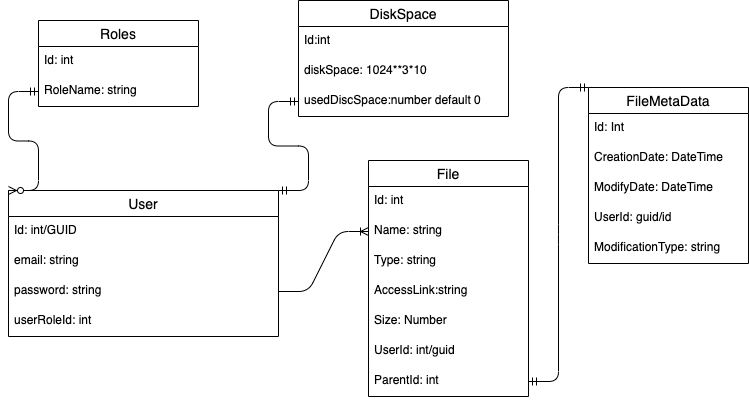

The diagram above was exported from draw.io. Its source (the exported page's mxGraphModel, read from the mxfile embedded in the PNG):
<mxGraphModel dx="1572" dy="1092" grid="1" gridSize="10" guides="1" tooltips="1" connect="1" arrows="1" fold="1" page="1" pageScale="1" pageWidth="827" pageHeight="1169" math="0" shadow="0">
  <root>
    <mxCell id="0" />
    <mxCell id="1" parent="0" />
    <mxCell id="v6VkPGixd8HyJfn-RMcE-1" value="User" style="swimlane;fontStyle=0;childLayout=stackLayout;horizontal=1;startSize=26;horizontalStack=0;resizeParent=1;resizeParentMax=0;resizeLast=0;collapsible=1;marginBottom=0;align=center;fontSize=14;" vertex="1" parent="1">
      <mxGeometry x="80" y="600" width="270" height="146" as="geometry" />
    </mxCell>
    <mxCell id="v6VkPGixd8HyJfn-RMcE-2" value="Id: int/GUID" style="text;strokeColor=none;fillColor=none;spacingLeft=4;spacingRight=4;overflow=hidden;rotatable=0;points=[[0,0.5],[1,0.5]];portConstraint=eastwest;fontSize=12;" vertex="1" parent="v6VkPGixd8HyJfn-RMcE-1">
      <mxGeometry y="26" width="270" height="30" as="geometry" />
    </mxCell>
    <mxCell id="v6VkPGixd8HyJfn-RMcE-3" value="email: string" style="text;strokeColor=none;fillColor=none;spacingLeft=4;spacingRight=4;overflow=hidden;rotatable=0;points=[[0,0.5],[1,0.5]];portConstraint=eastwest;fontSize=12;" vertex="1" parent="v6VkPGixd8HyJfn-RMcE-1">
      <mxGeometry y="56" width="270" height="30" as="geometry" />
    </mxCell>
    <mxCell id="v6VkPGixd8HyJfn-RMcE-4" value="password: string&#10;" style="text;strokeColor=none;fillColor=none;spacingLeft=4;spacingRight=4;overflow=hidden;rotatable=0;points=[[0,0.5],[1,0.5]];portConstraint=eastwest;fontSize=12;" vertex="1" parent="v6VkPGixd8HyJfn-RMcE-1">
      <mxGeometry y="86" width="270" height="30" as="geometry" />
    </mxCell>
    <mxCell id="v6VkPGixd8HyJfn-RMcE-10" value="userRoleId: int" style="text;strokeColor=none;fillColor=none;spacingLeft=4;spacingRight=4;overflow=hidden;rotatable=0;points=[[0,0.5],[1,0.5]];portConstraint=eastwest;fontSize=12;" vertex="1" parent="v6VkPGixd8HyJfn-RMcE-1">
      <mxGeometry y="116" width="270" height="30" as="geometry" />
    </mxCell>
    <mxCell id="v6VkPGixd8HyJfn-RMcE-11" value="Roles" style="swimlane;fontStyle=0;childLayout=stackLayout;horizontal=1;startSize=26;horizontalStack=0;resizeParent=1;resizeParentMax=0;resizeLast=0;collapsible=1;marginBottom=0;align=center;fontSize=14;" vertex="1" parent="1">
      <mxGeometry x="110" y="430" width="160" height="86" as="geometry" />
    </mxCell>
    <mxCell id="v6VkPGixd8HyJfn-RMcE-12" value="Id: int" style="text;strokeColor=none;fillColor=none;spacingLeft=4;spacingRight=4;overflow=hidden;rotatable=0;points=[[0,0.5],[1,0.5]];portConstraint=eastwest;fontSize=12;" vertex="1" parent="v6VkPGixd8HyJfn-RMcE-11">
      <mxGeometry y="26" width="160" height="30" as="geometry" />
    </mxCell>
    <mxCell id="v6VkPGixd8HyJfn-RMcE-13" value="RoleName: string" style="text;strokeColor=none;fillColor=none;spacingLeft=4;spacingRight=4;overflow=hidden;rotatable=0;points=[[0,0.5],[1,0.5]];portConstraint=eastwest;fontSize=12;" vertex="1" parent="v6VkPGixd8HyJfn-RMcE-11">
      <mxGeometry y="56" width="160" height="30" as="geometry" />
    </mxCell>
    <mxCell id="v6VkPGixd8HyJfn-RMcE-16" value="" style="edgeStyle=entityRelationEdgeStyle;fontSize=12;html=1;endArrow=ERzeroToMany;startArrow=ERmandOne;exitX=0;exitY=0.5;exitDx=0;exitDy=0;entryX=0;entryY=0;entryDx=0;entryDy=0;" edge="1" parent="1" source="v6VkPGixd8HyJfn-RMcE-13" target="v6VkPGixd8HyJfn-RMcE-1">
      <mxGeometry width="100" height="100" relative="1" as="geometry">
        <mxPoint x="180" y="310" as="sourcePoint" />
        <mxPoint x="280" y="210" as="targetPoint" />
      </mxGeometry>
    </mxCell>
    <mxCell id="v6VkPGixd8HyJfn-RMcE-17" value="File" style="swimlane;fontStyle=0;childLayout=stackLayout;horizontal=1;startSize=26;horizontalStack=0;resizeParent=1;resizeParentMax=0;resizeLast=0;collapsible=1;marginBottom=0;align=center;fontSize=14;" vertex="1" parent="1">
      <mxGeometry x="440" y="570" width="160" height="236" as="geometry" />
    </mxCell>
    <mxCell id="v6VkPGixd8HyJfn-RMcE-18" value="Id: int&#10;" style="text;strokeColor=none;fillColor=none;spacingLeft=4;spacingRight=4;overflow=hidden;rotatable=0;points=[[0,0.5],[1,0.5]];portConstraint=eastwest;fontSize=12;" vertex="1" parent="v6VkPGixd8HyJfn-RMcE-17">
      <mxGeometry y="26" width="160" height="30" as="geometry" />
    </mxCell>
    <mxCell id="v6VkPGixd8HyJfn-RMcE-19" value="Name: string" style="text;strokeColor=none;fillColor=none;spacingLeft=4;spacingRight=4;overflow=hidden;rotatable=0;points=[[0,0.5],[1,0.5]];portConstraint=eastwest;fontSize=12;" vertex="1" parent="v6VkPGixd8HyJfn-RMcE-17">
      <mxGeometry y="56" width="160" height="30" as="geometry" />
    </mxCell>
    <mxCell id="v6VkPGixd8HyJfn-RMcE-20" value="Type: string" style="text;strokeColor=none;fillColor=none;spacingLeft=4;spacingRight=4;overflow=hidden;rotatable=0;points=[[0,0.5],[1,0.5]];portConstraint=eastwest;fontSize=12;" vertex="1" parent="v6VkPGixd8HyJfn-RMcE-17">
      <mxGeometry y="86" width="160" height="30" as="geometry" />
    </mxCell>
    <mxCell id="v6VkPGixd8HyJfn-RMcE-22" value="AccessLink:string" style="text;strokeColor=none;fillColor=none;spacingLeft=4;spacingRight=4;overflow=hidden;rotatable=0;points=[[0,0.5],[1,0.5]];portConstraint=eastwest;fontSize=12;" vertex="1" parent="v6VkPGixd8HyJfn-RMcE-17">
      <mxGeometry y="116" width="160" height="30" as="geometry" />
    </mxCell>
    <mxCell id="v6VkPGixd8HyJfn-RMcE-23" value="Size: Number" style="text;strokeColor=none;fillColor=none;spacingLeft=4;spacingRight=4;overflow=hidden;rotatable=0;points=[[0,0.5],[1,0.5]];portConstraint=eastwest;fontSize=12;" vertex="1" parent="v6VkPGixd8HyJfn-RMcE-17">
      <mxGeometry y="146" width="160" height="30" as="geometry" />
    </mxCell>
    <mxCell id="v6VkPGixd8HyJfn-RMcE-24" value="UserId: int/guid" style="text;strokeColor=none;fillColor=none;spacingLeft=4;spacingRight=4;overflow=hidden;rotatable=0;points=[[0,0.5],[1,0.5]];portConstraint=eastwest;fontSize=12;" vertex="1" parent="v6VkPGixd8HyJfn-RMcE-17">
      <mxGeometry y="176" width="160" height="30" as="geometry" />
    </mxCell>
    <mxCell id="v6VkPGixd8HyJfn-RMcE-25" value="ParentId: int" style="text;strokeColor=none;fillColor=none;spacingLeft=4;spacingRight=4;overflow=hidden;rotatable=0;points=[[0,0.5],[1,0.5]];portConstraint=eastwest;fontSize=12;" vertex="1" parent="v6VkPGixd8HyJfn-RMcE-17">
      <mxGeometry y="206" width="160" height="30" as="geometry" />
    </mxCell>
    <mxCell id="v6VkPGixd8HyJfn-RMcE-26" value="" style="edgeStyle=entityRelationEdgeStyle;fontSize=12;html=1;endArrow=ERoneToMany;exitX=1;exitY=0.5;exitDx=0;exitDy=0;entryX=0;entryY=0.5;entryDx=0;entryDy=0;" edge="1" parent="1" source="v6VkPGixd8HyJfn-RMcE-4" target="v6VkPGixd8HyJfn-RMcE-19">
      <mxGeometry width="100" height="100" relative="1" as="geometry">
        <mxPoint x="460" y="310" as="sourcePoint" />
        <mxPoint x="560" y="210" as="targetPoint" />
      </mxGeometry>
    </mxCell>
    <mxCell id="v6VkPGixd8HyJfn-RMcE-27" value="DiskSpace" style="swimlane;fontStyle=0;childLayout=stackLayout;horizontal=1;startSize=26;horizontalStack=0;resizeParent=1;resizeParentMax=0;resizeLast=0;collapsible=1;marginBottom=0;align=center;fontSize=14;" vertex="1" parent="1">
      <mxGeometry x="370" y="410" width="210" height="116" as="geometry" />
    </mxCell>
    <mxCell id="v6VkPGixd8HyJfn-RMcE-30" value="Id:int" style="text;strokeColor=none;fillColor=none;spacingLeft=4;spacingRight=4;overflow=hidden;rotatable=0;points=[[0,0.5],[1,0.5]];portConstraint=eastwest;fontSize=12;" vertex="1" parent="v6VkPGixd8HyJfn-RMcE-27">
      <mxGeometry y="26" width="210" height="30" as="geometry" />
    </mxCell>
    <mxCell id="v6VkPGixd8HyJfn-RMcE-28" value="diskSpace: 1024**3*10&#10;" style="text;strokeColor=none;fillColor=none;spacingLeft=4;spacingRight=4;overflow=hidden;rotatable=0;points=[[0,0.5],[1,0.5]];portConstraint=eastwest;fontSize=12;" vertex="1" parent="v6VkPGixd8HyJfn-RMcE-27">
      <mxGeometry y="56" width="210" height="30" as="geometry" />
    </mxCell>
    <mxCell id="v6VkPGixd8HyJfn-RMcE-29" value="usedDiscSpace:number default 0&#10;" style="text;strokeColor=none;fillColor=none;spacingLeft=4;spacingRight=4;overflow=hidden;rotatable=0;points=[[0,0.5],[1,0.5]];portConstraint=eastwest;fontSize=12;" vertex="1" parent="v6VkPGixd8HyJfn-RMcE-27">
      <mxGeometry y="86" width="210" height="30" as="geometry" />
    </mxCell>
    <mxCell id="v6VkPGixd8HyJfn-RMcE-31" value="" style="edgeStyle=entityRelationEdgeStyle;fontSize=12;html=1;endArrow=ERmandOne;startArrow=ERmandOne;entryX=1;entryY=0;entryDx=0;entryDy=0;exitX=0;exitY=0.5;exitDx=0;exitDy=0;" edge="1" parent="1" source="v6VkPGixd8HyJfn-RMcE-29" target="v6VkPGixd8HyJfn-RMcE-1">
      <mxGeometry width="100" height="100" relative="1" as="geometry">
        <mxPoint x="415" y="370" as="sourcePoint" />
        <mxPoint x="480" y="290" as="targetPoint" />
      </mxGeometry>
    </mxCell>
    <mxCell id="v6VkPGixd8HyJfn-RMcE-32" value="FileMetaData" style="swimlane;fontStyle=0;childLayout=stackLayout;horizontal=1;startSize=26;horizontalStack=0;resizeParent=1;resizeParentMax=0;resizeLast=0;collapsible=1;marginBottom=0;align=center;fontSize=14;" vertex="1" parent="1">
      <mxGeometry x="660" y="497" width="160" height="176" as="geometry" />
    </mxCell>
    <mxCell id="v6VkPGixd8HyJfn-RMcE-33" value="Id: Int&#10;" style="text;strokeColor=none;fillColor=none;spacingLeft=4;spacingRight=4;overflow=hidden;rotatable=0;points=[[0,0.5],[1,0.5]];portConstraint=eastwest;fontSize=12;" vertex="1" parent="v6VkPGixd8HyJfn-RMcE-32">
      <mxGeometry y="26" width="160" height="30" as="geometry" />
    </mxCell>
    <mxCell id="v6VkPGixd8HyJfn-RMcE-34" value="CreationDate: DateTime" style="text;strokeColor=none;fillColor=none;spacingLeft=4;spacingRight=4;overflow=hidden;rotatable=0;points=[[0,0.5],[1,0.5]];portConstraint=eastwest;fontSize=12;" vertex="1" parent="v6VkPGixd8HyJfn-RMcE-32">
      <mxGeometry y="56" width="160" height="30" as="geometry" />
    </mxCell>
    <mxCell id="v6VkPGixd8HyJfn-RMcE-37" value="ModifyDate: DateTime" style="text;strokeColor=none;fillColor=none;spacingLeft=4;spacingRight=4;overflow=hidden;rotatable=0;points=[[0,0.5],[1,0.5]];portConstraint=eastwest;fontSize=12;" vertex="1" parent="v6VkPGixd8HyJfn-RMcE-32">
      <mxGeometry y="86" width="160" height="30" as="geometry" />
    </mxCell>
    <mxCell id="v6VkPGixd8HyJfn-RMcE-38" value="UserId: guid/id" style="text;strokeColor=none;fillColor=none;spacingLeft=4;spacingRight=4;overflow=hidden;rotatable=0;points=[[0,0.5],[1,0.5]];portConstraint=eastwest;fontSize=12;" vertex="1" parent="v6VkPGixd8HyJfn-RMcE-32">
      <mxGeometry y="116" width="160" height="30" as="geometry" />
    </mxCell>
    <mxCell id="v6VkPGixd8HyJfn-RMcE-41" value="ModificationType: string" style="text;strokeColor=none;fillColor=none;spacingLeft=4;spacingRight=4;overflow=hidden;rotatable=0;points=[[0,0.5],[1,0.5]];portConstraint=eastwest;fontSize=12;" vertex="1" parent="v6VkPGixd8HyJfn-RMcE-32">
      <mxGeometry y="146" width="160" height="30" as="geometry" />
    </mxCell>
    <mxCell id="v6VkPGixd8HyJfn-RMcE-40" value="" style="edgeStyle=entityRelationEdgeStyle;fontSize=12;html=1;endArrow=ERmandOne;startArrow=ERmandOne;exitX=1;exitY=0.5;exitDx=0;exitDy=0;entryX=0;entryY=0;entryDx=0;entryDy=0;" edge="1" parent="1" source="v6VkPGixd8HyJfn-RMcE-25" target="v6VkPGixd8HyJfn-RMcE-32">
      <mxGeometry width="100" height="100" relative="1" as="geometry">
        <mxPoint x="630" y="450" as="sourcePoint" />
        <mxPoint x="730" y="350" as="targetPoint" />
      </mxGeometry>
    </mxCell>
  </root>
</mxGraphModel>